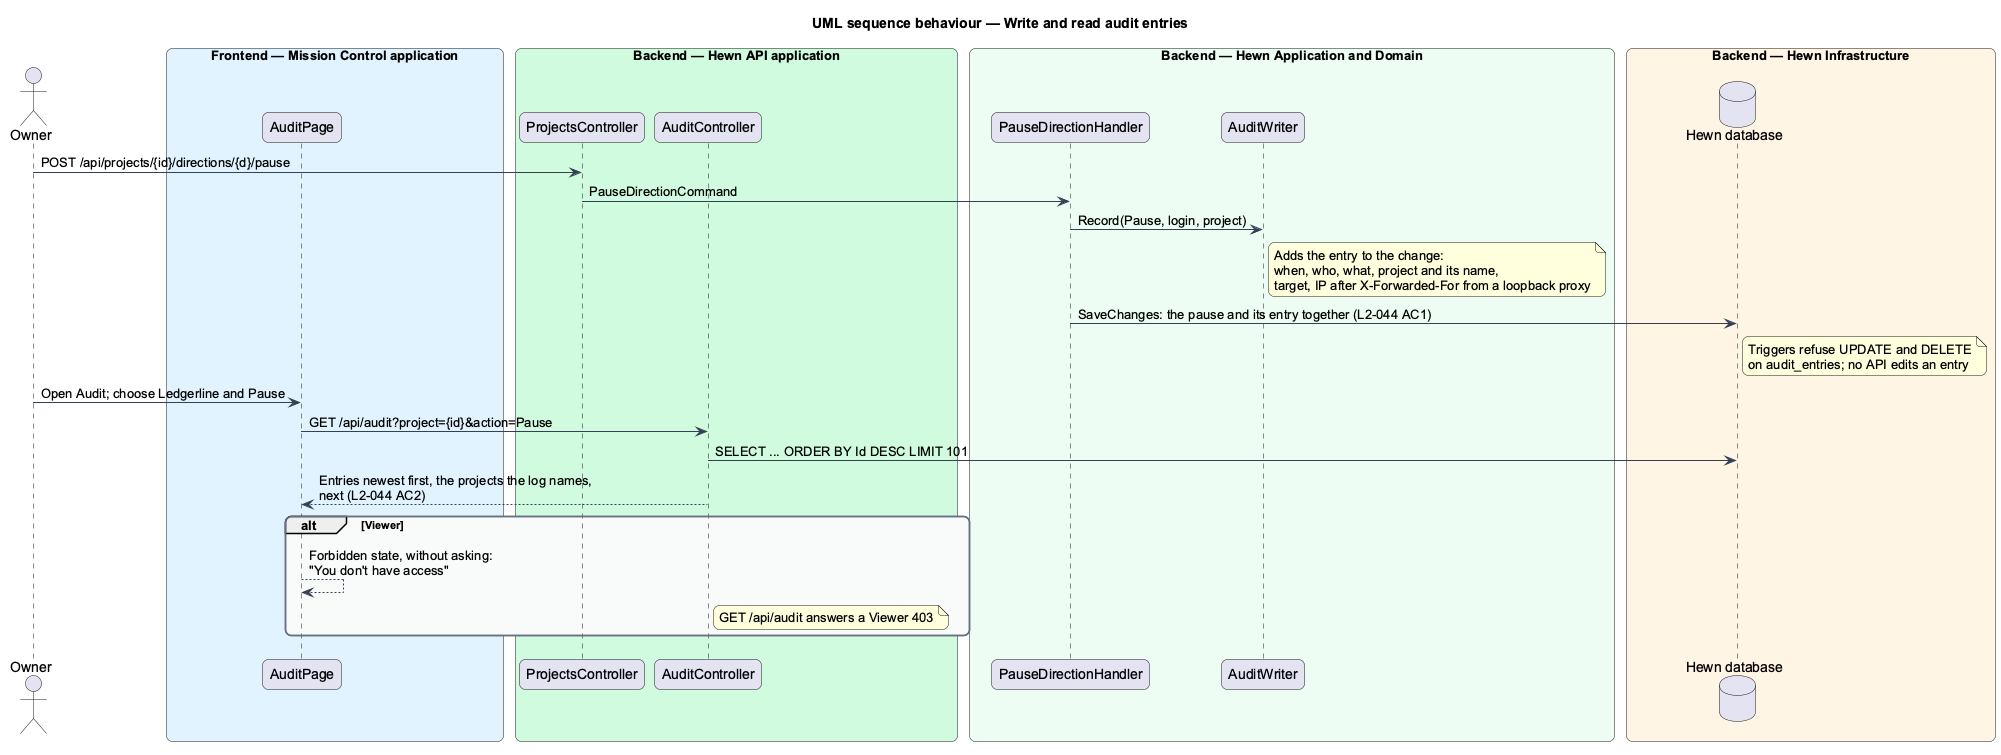

The diagram above was rendered by PlantUML. Its source (embedded in the PNG):
@startuml
title UML sequence behaviour — Write and read audit entries
skinparam backgroundColor #FFFFFF
skinparam shadowing false
skinparam roundcorner 12
skinparam defaultFontName Arial
skinparam ArrowColor #344054
skinparam rectangle {
  BorderColor #344054
  FontColor #101828
}
skinparam package {
  BorderColor #667085
  FontColor #101828
  BackgroundColor #F9FAFB
}
skinparam sequenceMessageAlign left
actor "Owner" as owner
box "Frontend — Mission Control application" #E0F2FE
  participant "AuditPage" as page
end box
box "Backend — Hewn API application" #D1FADF
  participant "ProjectsController" as dc
  participant "AuditController" as ctrl
end box
box "Backend — Hewn Application and Domain" #ECFDF3
  participant "PauseDirectionHandler" as pause
  participant "AuditWriter" as writer
end box
box "Backend — Hewn Infrastructure" #FFF4E5
  database "Hewn database" as db
end box
owner -> dc : POST /api/projects/{id}/directions/{d}/pause
dc -> pause : PauseDirectionCommand
pause -> writer : Record(Pause, login, project)
note right of writer : Adds the entry to the change:\nwhen, who, what, project and its name,\ntarget, IP after X-Forwarded-For from a loopback proxy
pause -> db : SaveChanges: the pause and its entry together (L2-044 AC1)
note right of db : Triggers refuse UPDATE and DELETE\non audit_entries; no API edits an entry
owner -> page : Open Audit; choose Ledgerline and Pause
page -> ctrl : GET /api/audit?project={id}&action=Pause
ctrl -> db : SELECT ... ORDER BY Id DESC LIMIT 101
ctrl --> page : Entries newest first, the projects the log names,\nnext (L2-044 AC2)
alt Viewer
  page --> page : Forbidden state, without asking:\n"You don't have access"
  note right of ctrl : GET /api/audit answers a Viewer 403
end
@enduml